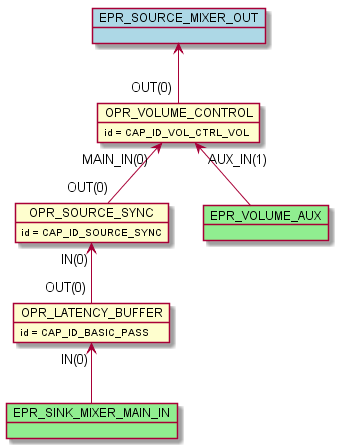

The diagram above was rendered by PlantUML. Its source (embedded in the PNG):
@startuml inline_umlgraph_27.png
    object OPR_LATENCY_BUFFER
    OPR_LATENCY_BUFFER : id = CAP_ID_BASIC_PASS
    object OPR_SOURCE_SYNC
    OPR_SOURCE_SYNC : id = CAP_ID_SOURCE_SYNC
    object OPR_VOLUME_CONTROL
    OPR_VOLUME_CONTROL : id = CAP_ID_VOL_CTRL_VOL
    OPR_SOURCE_SYNC "IN(0)"<-- "OUT(0)" OPR_LATENCY_BUFFER
    OPR_VOLUME_CONTROL "MAIN_IN(0)"<-- "OUT(0)" OPR_SOURCE_SYNC
    object EPR_SINK_MIXER_MAIN_IN #lightgreen
    OPR_LATENCY_BUFFER "IN(0)" <-- EPR_SINK_MIXER_MAIN_IN
    object EPR_VOLUME_AUX #lightgreen
    OPR_VOLUME_CONTROL "AUX_IN(1)" <-- EPR_VOLUME_AUX
    object EPR_SOURCE_MIXER_OUT #lightblue
    EPR_SOURCE_MIXER_OUT <-- "OUT(0)" OPR_VOLUME_CONTROL
@enduml